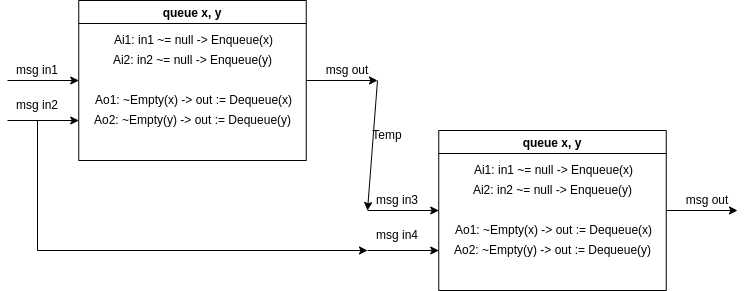

The diagram above was exported from draw.io. Its source (the exported page's mxGraphModel, read from the mxfile embedded in the PNG):
<mxGraphModel dx="840" dy="539" grid="1" gridSize="10" guides="1" tooltips="1" connect="1" arrows="1" fold="1" page="1" pageScale="1" pageWidth="850" pageHeight="1100" math="0" shadow="0">
  <root>
    <mxCell id="0" />
    <mxCell id="1" parent="0" />
    <mxCell id="3" value="" style="endArrow=classic;html=1;entryX=0;entryY=0.5;entryDx=0;entryDy=0;exitX=0;exitY=1;exitDx=0;exitDy=0;" parent="1" source="4" target="9" edge="1">
      <mxGeometry width="50" height="50" relative="1" as="geometry">
        <mxPoint x="60" y="240" as="sourcePoint" />
        <mxPoint x="110" y="210" as="targetPoint" />
      </mxGeometry>
    </mxCell>
    <mxCell id="4" value="msg in1" style="text;html=1;strokeColor=none;fillColor=none;align=center;verticalAlign=middle;whiteSpace=wrap;rounded=0;" parent="1" vertex="1">
      <mxGeometry x="30" y="360" width="60" height="20" as="geometry" />
    </mxCell>
    <mxCell id="5" value="" style="endArrow=classic;html=1;exitX=0;exitY=1;exitDx=0;exitDy=0;entryX=0;entryY=0.75;entryDx=0;entryDy=0;" parent="1" source="6" target="9" edge="1">
      <mxGeometry width="50" height="50" relative="1" as="geometry">
        <mxPoint x="60" y="320" as="sourcePoint" />
        <mxPoint x="80" y="410" as="targetPoint" />
      </mxGeometry>
    </mxCell>
    <mxCell id="6" value="msg in2" style="text;html=1;strokeColor=none;fillColor=none;align=center;verticalAlign=middle;whiteSpace=wrap;rounded=0;" parent="1" vertex="1">
      <mxGeometry x="30" y="390" width="60" height="30" as="geometry" />
    </mxCell>
    <mxCell id="7" value="" style="endArrow=classic;html=1;exitX=1;exitY=0.5;exitDx=0;exitDy=0;entryX=1;entryY=1;entryDx=0;entryDy=0;" parent="1" source="9" target="8" edge="1">
      <mxGeometry width="50" height="50" relative="1" as="geometry">
        <mxPoint x="240" y="240" as="sourcePoint" />
        <mxPoint x="310" y="310" as="targetPoint" />
      </mxGeometry>
    </mxCell>
    <mxCell id="8" value="msg out" style="text;html=1;strokeColor=none;fillColor=none;align=center;verticalAlign=middle;whiteSpace=wrap;rounded=0;" parent="1" vertex="1">
      <mxGeometry x="340" y="360" width="60" height="20" as="geometry" />
    </mxCell>
    <mxCell id="9" value="queue x, y" style="swimlane;" parent="1" vertex="1">
      <mxGeometry x="101.25" y="300" width="227.5" height="160" as="geometry" />
    </mxCell>
    <mxCell id="10" value="Ai1: in1 ~= null -&amp;gt; Enqueue(x)" style="text;html=1;align=center;verticalAlign=middle;resizable=0;points=[];autosize=1;strokeColor=none;fillColor=none;" parent="9" vertex="1">
      <mxGeometry x="30" y="30" width="170" height="20" as="geometry" />
    </mxCell>
    <mxCell id="11" value="Ai2: in2 ~= null -&amp;gt; Enqueue(y)" style="text;html=1;align=center;verticalAlign=middle;resizable=0;points=[];autosize=1;strokeColor=none;fillColor=none;" parent="9" vertex="1">
      <mxGeometry x="28.75" y="50" width="170" height="20" as="geometry" />
    </mxCell>
    <mxCell id="12" value="Ao1: ~Empty(x) -&amp;gt; out := Dequeue(x)" style="text;html=1;align=center;verticalAlign=middle;resizable=0;points=[];autosize=1;strokeColor=none;fillColor=none;" parent="9" vertex="1">
      <mxGeometry x="10" y="90" width="210" height="20" as="geometry" />
    </mxCell>
    <mxCell id="13" value="Ao2: ~Empty(y) -&amp;gt; out := Dequeue(y)" style="text;html=1;align=center;verticalAlign=middle;resizable=0;points=[];autosize=1;strokeColor=none;fillColor=none;" parent="9" vertex="1">
      <mxGeometry x="8.75" y="110" width="210" height="20" as="geometry" />
    </mxCell>
    <mxCell id="14" value="" style="endArrow=classic;html=1;entryX=0;entryY=0.5;entryDx=0;entryDy=0;exitX=0;exitY=1;exitDx=0;exitDy=0;" parent="1" source="15" target="20" edge="1">
      <mxGeometry width="50" height="50" relative="1" as="geometry">
        <mxPoint x="420" y="370" as="sourcePoint" />
        <mxPoint x="470" y="340" as="targetPoint" />
      </mxGeometry>
    </mxCell>
    <mxCell id="15" value="msg in3" style="text;html=1;strokeColor=none;fillColor=none;align=center;verticalAlign=middle;whiteSpace=wrap;rounded=0;" parent="1" vertex="1">
      <mxGeometry x="390" y="490" width="60" height="20" as="geometry" />
    </mxCell>
    <mxCell id="16" value="" style="endArrow=classic;html=1;exitX=0;exitY=1;exitDx=0;exitDy=0;entryX=0;entryY=0.75;entryDx=0;entryDy=0;" parent="1" source="17" target="20" edge="1">
      <mxGeometry width="50" height="50" relative="1" as="geometry">
        <mxPoint x="420" y="450" as="sourcePoint" />
        <mxPoint x="440" y="540" as="targetPoint" />
      </mxGeometry>
    </mxCell>
    <mxCell id="17" value="msg in4" style="text;html=1;strokeColor=none;fillColor=none;align=center;verticalAlign=middle;whiteSpace=wrap;rounded=0;" parent="1" vertex="1">
      <mxGeometry x="390" y="520" width="60" height="30" as="geometry" />
    </mxCell>
    <mxCell id="18" value="" style="endArrow=classic;html=1;exitX=1;exitY=0.5;exitDx=0;exitDy=0;entryX=1;entryY=1;entryDx=0;entryDy=0;" parent="1" source="20" target="19" edge="1">
      <mxGeometry width="50" height="50" relative="1" as="geometry">
        <mxPoint x="600" y="370" as="sourcePoint" />
        <mxPoint x="670" y="440" as="targetPoint" />
      </mxGeometry>
    </mxCell>
    <mxCell id="19" value="msg out" style="text;html=1;strokeColor=none;fillColor=none;align=center;verticalAlign=middle;whiteSpace=wrap;rounded=0;" parent="1" vertex="1">
      <mxGeometry x="700" y="490" width="60" height="20" as="geometry" />
    </mxCell>
    <mxCell id="20" value="queue x, y" style="swimlane;" parent="1" vertex="1">
      <mxGeometry x="461.25" y="430" width="227.5" height="160" as="geometry" />
    </mxCell>
    <mxCell id="21" value="Ai1: in1 ~= null -&amp;gt; Enqueue(x)" style="text;html=1;align=center;verticalAlign=middle;resizable=0;points=[];autosize=1;strokeColor=none;fillColor=none;" parent="20" vertex="1">
      <mxGeometry x="30" y="30" width="170" height="20" as="geometry" />
    </mxCell>
    <mxCell id="22" value="Ai2: in2 ~= null -&amp;gt; Enqueue(y)" style="text;html=1;align=center;verticalAlign=middle;resizable=0;points=[];autosize=1;strokeColor=none;fillColor=none;" parent="20" vertex="1">
      <mxGeometry x="28.75" y="50" width="170" height="20" as="geometry" />
    </mxCell>
    <mxCell id="23" value="Ao1: ~Empty(x) -&amp;gt; out := Dequeue(x)" style="text;html=1;align=center;verticalAlign=middle;resizable=0;points=[];autosize=1;strokeColor=none;fillColor=none;" parent="20" vertex="1">
      <mxGeometry x="10" y="90" width="210" height="20" as="geometry" />
    </mxCell>
    <mxCell id="24" value="Ao2: ~Empty(y) -&amp;gt; out := Dequeue(y)" style="text;html=1;align=center;verticalAlign=middle;resizable=0;points=[];autosize=1;strokeColor=none;fillColor=none;" parent="20" vertex="1">
      <mxGeometry x="8.75" y="110" width="210" height="20" as="geometry" />
    </mxCell>
    <mxCell id="25" value="" style="endArrow=classic;html=1;entryX=0;entryY=1;entryDx=0;entryDy=0;exitX=1;exitY=1;exitDx=0;exitDy=0;" parent="1" source="8" target="15" edge="1">
      <mxGeometry width="50" height="50" relative="1" as="geometry">
        <mxPoint x="380" y="420" as="sourcePoint" />
        <mxPoint x="490" y="310" as="targetPoint" />
      </mxGeometry>
    </mxCell>
    <mxCell id="26" value="Temp" style="text;html=1;strokeColor=none;fillColor=none;align=center;verticalAlign=middle;whiteSpace=wrap;rounded=0;" parent="1" vertex="1">
      <mxGeometry x="380" y="420" width="60" height="30" as="geometry" />
    </mxCell>
    <mxCell id="27" value="" style="endArrow=classic;html=1;entryX=0;entryY=1;entryDx=0;entryDy=0;" parent="1" target="17" edge="1">
      <mxGeometry width="50" height="50" relative="1" as="geometry">
        <mxPoint x="60" y="550" as="sourcePoint" />
        <mxPoint x="290" y="550" as="targetPoint" />
      </mxGeometry>
    </mxCell>
    <mxCell id="28" value="" style="endArrow=none;html=1;entryX=0.5;entryY=1;entryDx=0;entryDy=0;" parent="1" target="6" edge="1">
      <mxGeometry width="50" height="50" relative="1" as="geometry">
        <mxPoint x="60" y="550" as="sourcePoint" />
        <mxPoint x="80" y="510" as="targetPoint" />
      </mxGeometry>
    </mxCell>
  </root>
</mxGraphModel>